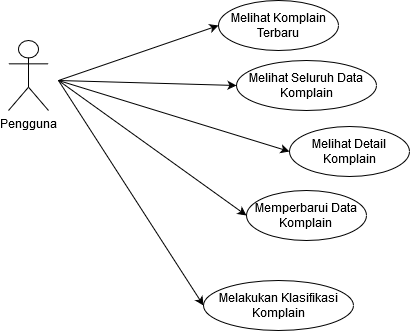

The diagram above was exported from draw.io. Its source (the exported page's mxGraphModel, read from the mxfile embedded in the PNG):
<mxGraphModel dx="1108" dy="479" grid="1" gridSize="10" guides="1" tooltips="1" connect="1" arrows="1" fold="1" page="1" pageScale="1" pageWidth="850" pageHeight="1100" math="0" shadow="0">
  <root>
    <mxCell id="0" />
    <mxCell id="1" parent="0" />
    <mxCell id="cW9Bd6TrDWTGOoPytnEv-1" value="Pengguna" style="shape=umlActor;verticalLabelPosition=bottom;labelBackgroundColor=#ffffff;verticalAlign=top;html=1;outlineConnect=0;" vertex="1" parent="1">
      <mxGeometry x="160" y="160" width="40" height="70" as="geometry" />
    </mxCell>
    <mxCell id="cW9Bd6TrDWTGOoPytnEv-5" value="Melihat Komplain Terbaru" style="ellipse;whiteSpace=wrap;html=1;" vertex="1" parent="1">
      <mxGeometry x="370" y="120" width="120" height="50" as="geometry" />
    </mxCell>
    <mxCell id="cW9Bd6TrDWTGOoPytnEv-6" value="" style="endArrow=classic;html=1;entryX=0;entryY=0.5;entryDx=0;entryDy=0;" edge="1" parent="1" target="cW9Bd6TrDWTGOoPytnEv-5">
      <mxGeometry width="50" height="50" relative="1" as="geometry">
        <mxPoint x="210" y="200" as="sourcePoint" />
        <mxPoint x="450" y="220" as="targetPoint" />
      </mxGeometry>
    </mxCell>
    <mxCell id="cW9Bd6TrDWTGOoPytnEv-9" value="" style="endArrow=classic;html=1;entryX=0;entryY=0.5;entryDx=0;entryDy=0;" edge="1" parent="1" target="cW9Bd6TrDWTGOoPytnEv-10">
      <mxGeometry width="50" height="50" relative="1" as="geometry">
        <mxPoint x="210" y="200" as="sourcePoint" />
        <mxPoint x="310" y="165" as="targetPoint" />
      </mxGeometry>
    </mxCell>
    <mxCell id="cW9Bd6TrDWTGOoPytnEv-10" value="Melihat Seluruh Data Komplain" style="ellipse;whiteSpace=wrap;html=1;" vertex="1" parent="1">
      <mxGeometry x="388" y="180" width="140" height="50" as="geometry" />
    </mxCell>
    <mxCell id="cW9Bd6TrDWTGOoPytnEv-11" value="Melihat Detail Komplain" style="ellipse;whiteSpace=wrap;html=1;" vertex="1" parent="1">
      <mxGeometry x="441" y="246" width="120" height="50" as="geometry" />
    </mxCell>
    <mxCell id="cW9Bd6TrDWTGOoPytnEv-12" value="&lt;div&gt;Memperbarui Data &lt;br&gt;&lt;/div&gt;&lt;div&gt;Komplain&lt;br&gt;&lt;/div&gt;" style="ellipse;whiteSpace=wrap;html=1;" vertex="1" parent="1">
      <mxGeometry x="398" y="310" width="120" height="50" as="geometry" />
    </mxCell>
    <mxCell id="cW9Bd6TrDWTGOoPytnEv-14" value="Melakukan Klasifikasi Komplain" style="ellipse;whiteSpace=wrap;html=1;" vertex="1" parent="1">
      <mxGeometry x="355" y="400" width="150" height="50" as="geometry" />
    </mxCell>
    <mxCell id="cW9Bd6TrDWTGOoPytnEv-15" value="" style="endArrow=classic;html=1;entryX=0;entryY=0.5;entryDx=0;entryDy=0;" edge="1" parent="1" target="cW9Bd6TrDWTGOoPytnEv-11">
      <mxGeometry width="50" height="50" relative="1" as="geometry">
        <mxPoint x="210" y="200" as="sourcePoint" />
        <mxPoint x="360" y="225" as="targetPoint" />
      </mxGeometry>
    </mxCell>
    <mxCell id="cW9Bd6TrDWTGOoPytnEv-16" value="" style="endArrow=classic;html=1;entryX=0;entryY=0.5;entryDx=0;entryDy=0;" edge="1" parent="1" target="cW9Bd6TrDWTGOoPytnEv-12">
      <mxGeometry width="50" height="50" relative="1" as="geometry">
        <mxPoint x="210" y="200" as="sourcePoint" />
        <mxPoint x="390" y="305" as="targetPoint" />
      </mxGeometry>
    </mxCell>
    <mxCell id="cW9Bd6TrDWTGOoPytnEv-17" value="" style="endArrow=classic;html=1;entryX=0;entryY=0.5;entryDx=0;entryDy=0;" edge="1" parent="1" target="cW9Bd6TrDWTGOoPytnEv-14">
      <mxGeometry width="50" height="50" relative="1" as="geometry">
        <mxPoint x="210" y="200" as="sourcePoint" />
        <mxPoint x="400" y="395" as="targetPoint" />
      </mxGeometry>
    </mxCell>
  </root>
</mxGraphModel>